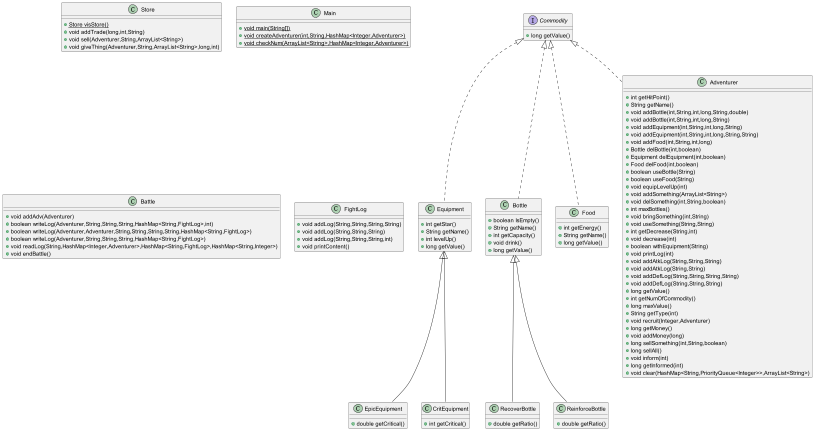

The diagram above was rendered by PlantUML. Its source (embedded in the PNG):
@startuml
class Store {
+ {static} Store visStore()
+ void addTrade(long,int,String)
+ void sell(Adventurer,String,ArrayList<String>)
+ void giveThing(Adventurer,String,ArrayList<String>,long,int)
}
class RecoverBottle {
+ double getRatio()
}
class Main {
+ {static} void main(String[])
+ {static} void createAdventurer(int,String,HashMap<Integer,Adventurer>)
+ {static} void checkNum(ArrayList<String>,HashMap<Integer,Adventurer>)
}
class EpicEquipment {
+ double getCritical()
}
class Battle {
+ void addAdv(Adventurer)
+ boolean writeLog(Adventurer,String,String,String,HashMap<String,FightLog>,int)
+ boolean writeLog(Adventurer,Adventurer,String,String,String,String,HashMap<String,FightLog>)
+ boolean writeLog(Adventurer,String,String,String,HashMap<String,FightLog>)
+ void readLog(String,HashMap<Integer,Adventurer>,HashMap<String,FightLog>,HashMap<String,Integer>)
+ void endBattle()
}

class FightLog {
+ void addLog(String,String,String,String)
+ void addLog(String,String,String)
+ void addLog(String,String,String,int)
+ void printContent()
}
class Equipment {
+ int getStar()
+ String getName()
+ int levelUp()
+ long getValue()
}
class Bottle {
+ boolean IsEmpty()
+ String getName()
+ int getCapacity()
+ void drink()
+ long getValue()
}
class CritEquipment {
+ int getCritical()
}
interface Commodity {
+ long getValue()
}
class Food {
+ int getEnergy()
+ String getName()
+ long getValue()
}
class ReinforceBottle {
+ double getRatio()
}
class Adventurer {
+ int getHitPoint()
+ String getName()
+ void addBottle(int,String,int,long,String,double)
+ void addBottle(int,String,int,long,String)
+ void addEquipment(int,String,int,long,String)
+ void addEquipment(int,String,int,long,String,String)
+ void addFood(int,String,int,long)
+ Bottle delBottle(int,boolean)
+ Equipment delEquipment(int,boolean)
+ Food delFood(int,boolean)
+ boolean useBottle(String)
+ boolean useFood(String)
+ void equipLevelUp(int)
+ void addSomething(ArrayList<String>)
+ void delSomething(int,String,boolean)
+ int maxBottles()
+ void bringSomething(int,String)
+ void useSomething(String,String)
+ int getDecrease(String,int)
+ void decrease(int)
+ boolean withEquipment(String)
+ void printLog(int)
+ void addAtkLog(String,String,String)
+ void addAtkLog(String,String)
+ void addDefLog(String,String,String,String)
+ void addDefLog(String,String,String)
+ long getValue()
+ int getNumOfCommodity()
+ long maxValue()
+ String getType(int)
+ void recruit(Integer,Adventurer)
+ long getMoney()
+ void addMoney(long)
+ long sellSomething(int,String,boolean)
+ long sellAll()
+ void inform(int)
+ long getInformed(int)
+ void clear(HashMap<String,PriorityQueue<Integer>>,ArrayList<String>)
}


Bottle <|-- RecoverBottle
Equipment <|-- EpicEquipment
Commodity <|.. Equipment
Commodity <|.. Bottle
Equipment <|-- CritEquipment
Commodity <|.. Food
Bottle <|-- ReinforceBottle
Commodity <|.. Adventurer
@enduml